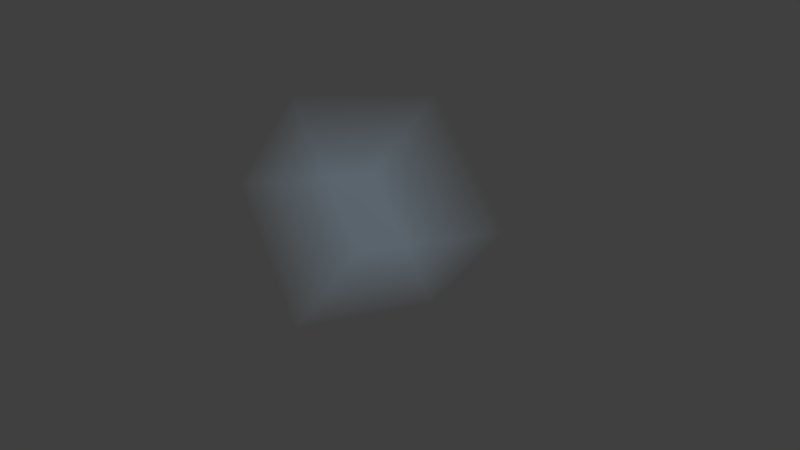 # Source: volume_edge_fireflies.blend  (saved by Blender 3.5.3; exported with 4.5.12 LTS)
import bpy
from mathutils import Matrix  # noqa: F401  (used for matrix-valued properties, if any)

bpy.ops.wm.read_factory_settings(use_empty=True)
scene = bpy.context.scene
scene.name = 'Scene'

# ---- collections
col_collection_1 = bpy.data.collections.new('Collection 1'); scene.collection.children.link(col_collection_1)

# ---- materials (node trees are filled in below, after node groups)
mat_fog_blue = bpy.data.materials.new('fog_blue')
mat_fog_blue.alpha_threshold = 0.0
mat_fog_blue.roughness = 0.5

# ---- material node trees
mat_fog_blue.use_nodes = True; mat_fog_blue.node_tree.nodes.clear()
_N = mat_fog_blue.node_tree.nodes; _L = mat_fog_blue.node_tree.links
n0 = _N.new('ShaderNodeOutputMaterial'); n0.name = 'Material Output'; n0.location = (300, 300)
n1 = _N.new('ShaderNodeEmission'); n1.name = 'Emission'; n1.location = (-58, 384)
n1.inputs[0].default_value = (0.221, 0.3298, 0.4264, 1.0)
n1.inputs[1].default_value = 0.03
_L.new(n1.outputs[0], n0.inputs[1])
n0.is_active_output = True

# ---- world
world_world = bpy.data.worlds.new('World'); scene.world = world_world
world_world.color = (0.05088, 0.05088, 0.05088)
world_world.use_sun_shadow = False
world_world.sun_shadow_jitter_overblur = 0.0
world_world.cycles.sampling_method = 'MANUAL'

# ---- cameras
cam_camera = bpy.data.cameras.new('Camera')
cam_camera.clip_end = 100.0
cam_camera.lens = 35.0
cam_camera.sensor_width = 32.0
cam_camera.sensor_height = 18.0
cam_camera.ortho_scale = 7.314
cam_camera.dof.focus_distance = 0.0

# ---- lights
light_lamp = bpy.data.lights.new('Lamp', 'POINT')
light_lamp.transmission_factor = 0.0
light_lamp.cutoff_distance = 30.0
light_lamp.energy = 100.0
light_lamp.shadow_buffer_clip_start = 1.001
light_lamp.shadow_soft_size = 0.1
light_lamp.shadow_maximum_resolution = 0.006
light_lamp.use_absolute_resolution = True

# ---- meshes
me_cube_014 = bpy.data.meshes.new('Cube.014')
me_cube_014.from_pydata([(-0.1216, -0.04177, 0.05366), (-0.05762, -0.03518, 0.4131), (-0.1052, 0.0785, -0.04127), (-0.04125, 0.08508, 0.3181), (-0.02491, -0.06811, -0.2564), (0.03903, -0.06153, 0.103), (-0.008533, 0.05215, -0.3514), (0.0554, 0.05873, 0.008059)], [], [(0, 1, 3, 2), (2, 3, 7, 6), (6, 7, 5, 4), (4, 5, 1, 0), (2, 6, 4, 0), (7, 3, 1, 5)])
me_cube_014.materials.append(mat_fog_blue)
me_cube_014.use_remesh_preserve_volume = False
me_cube_014.use_remesh_preserve_attributes = False
me_cube_014.use_mirror_vertex_groups = False
me_cube_014.update()

# ---- objects
ob_lamp = bpy.data.objects.new('Lamp', light_lamp)
ob_camera = bpy.data.objects.new('Camera', cam_camera)
ob_env_fog = bpy.data.objects.new('ENV-Fog', me_cube_014)

# ---- transforms, parenting, visibility, modifiers, constraints
ob_lamp.location = (4.076, 1.005, 5.904)
ob_lamp.rotation_euler = (0.6503, 0.05522, 1.866)
ob_lamp.lock_rotations_4d = False
ob_lamp.empty_display_type = 'ARROWS'
ob_lamp.color = (0.0, 0.0, 0.0, 0.0)
ob_lamp.lineart.crease_threshold = 0.0
ob_camera.location = (21.44, -19.67, 14.88)
ob_camera.rotation_euler = (1.109, 0.0, 0.8149)
ob_camera.lock_rotations_4d = False
ob_camera.empty_display_type = 'ARROWS'
ob_camera.color = (0.0, 0.0, 0.0, 0.0)
ob_camera.display_type = 'WIRE'
ob_camera.lineart.crease_threshold = 0.0
ob_env_fog.location = (0.0, 0.0, 0.0)
ob_env_fog.scale = (53.5, 53.5, 12.42)
ob_env_fog.display_type = 'WIRE'
ob_env_fog.lineart.crease_threshold = 0.0

# ---- collection membership
col_collection_1.objects.link(ob_lamp)
col_collection_1.objects.link(ob_camera)
col_collection_1.objects.link(ob_env_fog)

# ---- scene / render settings (as saved in the file)
scene.camera = ob_camera
scene.frame_start = 1; scene.frame_end = 250; scene.frame_set(1)
scene.render.engine = 'CYCLES'
scene.render.resolution_percentage = 50
scene.render.dither_intensity = 0.0
scene.render.use_border = True
scene.render.border_min_x = 0.5401
scene.render.border_min_y = 0.3199
scene.render.border_max_x = 0.637
scene.render.border_max_y = 0.4884
scene.render.use_crop_to_border = True
scene.cycles.use_denoising = False
scene.cycles.samples = 1024
scene.cycles.sampling_pattern = 'TABULATED_SOBOL'
scene.cycles.light_sampling_threshold = 0.0
scene.cycles.use_adaptive_sampling = False
scene.cycles.blur_glossy = 0.0
scene.cycles.sample_clamp_indirect = 0.0
scene.view_settings.view_transform = 'Standard'
bpy.context.view_layer.update()
